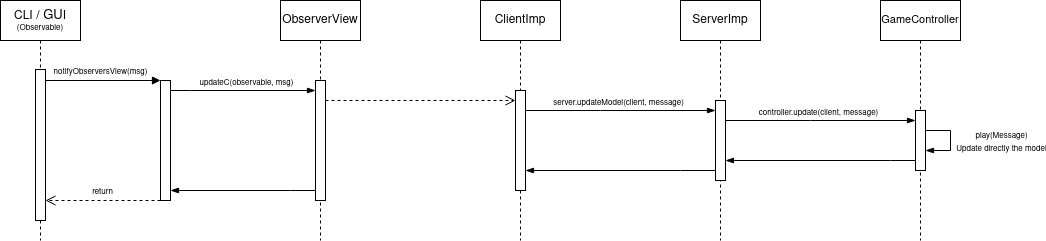

The diagram above was exported from draw.io. Its source (the exported page's mxGraphModel, read from the mxfile embedded in the PNG):
<mxGraphModel dx="1470" dy="548" grid="1" gridSize="10" guides="1" tooltips="1" connect="1" arrows="1" fold="1" page="1" pageScale="1" pageWidth="1169" pageHeight="827" math="0" shadow="0">
  <root>
    <mxCell id="0" />
    <mxCell id="1" parent="0" />
    <mxCell id="JlmOeC7Bt1weo0DVhr1S-1" value="&lt;div style=&quot;font-size: 13px;&quot;&gt;&lt;font style=&quot;font-size: 12px;&quot;&gt;CLI&lt;/font&gt; &lt;font style=&quot;font-size: 12px;&quot;&gt;/&lt;/font&gt; GU&lt;font style=&quot;font-size: 12px;&quot;&gt;I&lt;/font&gt;&lt;/div&gt;&lt;div style=&quot;font-size: 8px;&quot;&gt;&lt;font style=&quot;font-size: 8px;&quot;&gt;(Observable)&lt;/font&gt;&lt;br&gt;&lt;/div&gt;" style="shape=umlLifeline;perimeter=lifelinePerimeter;whiteSpace=wrap;html=1;container=1;dropTarget=0;collapsible=0;recursiveResize=0;outlineConnect=0;portConstraint=eastwest;newEdgeStyle={&quot;edgeStyle&quot;:&quot;elbowEdgeStyle&quot;,&quot;elbow&quot;:&quot;vertical&quot;,&quot;curved&quot;:0,&quot;rounded&quot;:0};" vertex="1" parent="1">
      <mxGeometry x="-120" y="160" width="80" height="240" as="geometry" />
    </mxCell>
    <mxCell id="JlmOeC7Bt1weo0DVhr1S-3" value="" style="html=1;points=[];perimeter=orthogonalPerimeter;outlineConnect=0;targetShapes=umlLifeline;portConstraint=eastwest;newEdgeStyle={&quot;edgeStyle&quot;:&quot;elbowEdgeStyle&quot;,&quot;elbow&quot;:&quot;vertical&quot;,&quot;curved&quot;:0,&quot;rounded&quot;:0};" vertex="1" parent="JlmOeC7Bt1weo0DVhr1S-1">
      <mxGeometry x="35" y="69" width="10" height="151" as="geometry" />
    </mxCell>
    <mxCell id="JlmOeC7Bt1weo0DVhr1S-2" value="ObserverView" style="shape=umlLifeline;perimeter=lifelinePerimeter;whiteSpace=wrap;html=1;container=1;dropTarget=0;collapsible=0;recursiveResize=0;outlineConnect=0;portConstraint=eastwest;newEdgeStyle={&quot;edgeStyle&quot;:&quot;elbowEdgeStyle&quot;,&quot;elbow&quot;:&quot;vertical&quot;,&quot;curved&quot;:0,&quot;rounded&quot;:0};" vertex="1" parent="1">
      <mxGeometry x="160" y="160" width="80" height="240" as="geometry" />
    </mxCell>
    <mxCell id="JlmOeC7Bt1weo0DVhr1S-4" value="" style="html=1;points=[];perimeter=orthogonalPerimeter;outlineConnect=0;targetShapes=umlLifeline;portConstraint=eastwest;newEdgeStyle={&quot;edgeStyle&quot;:&quot;elbowEdgeStyle&quot;,&quot;elbow&quot;:&quot;vertical&quot;,&quot;curved&quot;:0,&quot;rounded&quot;:0};" vertex="1" parent="JlmOeC7Bt1weo0DVhr1S-2">
      <mxGeometry x="35" y="80" width="10" height="120" as="geometry" />
    </mxCell>
    <mxCell id="JlmOeC7Bt1weo0DVhr1S-51" value="" style="edgeStyle=elbowEdgeStyle;fontSize=12;html=1;endArrow=blockThin;endFill=1;rounded=0;" edge="1" parent="1" source="JlmOeC7Bt1weo0DVhr1S-60" target="JlmOeC7Bt1weo0DVhr1S-4">
      <mxGeometry width="160" relative="1" as="geometry">
        <mxPoint x="125" y="370" as="sourcePoint" />
        <mxPoint x="270" y="330" as="targetPoint" />
        <Array as="points">
          <mxPoint x="70" y="250" />
          <mxPoint x="80" y="300" />
          <mxPoint x="150" y="370" />
        </Array>
      </mxGeometry>
    </mxCell>
    <mxCell id="JlmOeC7Bt1weo0DVhr1S-63" value="&lt;font style=&quot;font-size: 8px;&quot;&gt;updateC(observable, msg)&lt;/font&gt;" style="edgeLabel;html=1;align=center;verticalAlign=middle;resizable=0;points=[];" vertex="1" connectable="0" parent="JlmOeC7Bt1weo0DVhr1S-51">
      <mxGeometry x="-0.2295" relative="1" as="geometry">
        <mxPoint x="19" y="-10" as="offset" />
      </mxGeometry>
    </mxCell>
    <mxCell id="JlmOeC7Bt1weo0DVhr1S-60" value="" style="html=1;points=[];perimeter=orthogonalPerimeter;outlineConnect=0;targetShapes=umlLifeline;portConstraint=eastwest;newEdgeStyle={&quot;edgeStyle&quot;:&quot;elbowEdgeStyle&quot;,&quot;elbow&quot;:&quot;vertical&quot;,&quot;curved&quot;:0,&quot;rounded&quot;:0};" vertex="1" parent="1">
      <mxGeometry x="40" y="240" width="10" height="120" as="geometry" />
    </mxCell>
    <mxCell id="JlmOeC7Bt1weo0DVhr1S-61" value="&lt;font style=&quot;font-size: 8px;&quot;&gt;notifyObserversView(msg)&lt;/font&gt;" style="html=1;verticalAlign=bottom;endArrow=block;edgeStyle=elbowEdgeStyle;elbow=vertical;curved=0;rounded=0;" edge="1" target="JlmOeC7Bt1weo0DVhr1S-60" parent="1">
      <mxGeometry relative="1" as="geometry">
        <mxPoint x="-70" y="240" as="sourcePoint" />
        <mxPoint x="45" y="240" as="targetPoint" />
        <Array as="points">
          <mxPoint x="-75" y="240" />
        </Array>
        <mxPoint as="offset" />
      </mxGeometry>
    </mxCell>
    <mxCell id="JlmOeC7Bt1weo0DVhr1S-62" value="&lt;font style=&quot;font-size: 8px;&quot;&gt;return&lt;/font&gt;" style="html=1;verticalAlign=bottom;endArrow=open;dashed=1;endSize=8;edgeStyle=elbowEdgeStyle;elbow=vertical;curved=0;rounded=0;" edge="1" source="JlmOeC7Bt1weo0DVhr1S-60" parent="1" target="JlmOeC7Bt1weo0DVhr1S-3">
      <mxGeometry relative="1" as="geometry">
        <mxPoint x="-75" y="319.33333333333337" as="targetPoint" />
        <mxPoint y="319.33333333333337" as="sourcePoint" />
        <Array as="points">
          <mxPoint x="-20" y="360" />
          <mxPoint x="-30" y="540" />
        </Array>
      </mxGeometry>
    </mxCell>
    <mxCell id="JlmOeC7Bt1weo0DVhr1S-66" value="ClientImp" style="shape=umlLifeline;perimeter=lifelinePerimeter;whiteSpace=wrap;html=1;container=1;dropTarget=0;collapsible=0;recursiveResize=0;outlineConnect=0;portConstraint=eastwest;newEdgeStyle={&quot;edgeStyle&quot;:&quot;elbowEdgeStyle&quot;,&quot;elbow&quot;:&quot;vertical&quot;,&quot;curved&quot;:0,&quot;rounded&quot;:0};" vertex="1" parent="1">
      <mxGeometry x="360" y="160" width="80" height="240" as="geometry" />
    </mxCell>
    <mxCell id="JlmOeC7Bt1weo0DVhr1S-67" value="" style="html=1;points=[];perimeter=orthogonalPerimeter;outlineConnect=0;targetShapes=umlLifeline;portConstraint=eastwest;newEdgeStyle={&quot;edgeStyle&quot;:&quot;elbowEdgeStyle&quot;,&quot;elbow&quot;:&quot;vertical&quot;,&quot;curved&quot;:0,&quot;rounded&quot;:0};" vertex="1" parent="JlmOeC7Bt1weo0DVhr1S-66">
      <mxGeometry x="35" y="90" width="10" height="100" as="geometry" />
    </mxCell>
    <mxCell id="JlmOeC7Bt1weo0DVhr1S-77" value="" style="html=1;verticalAlign=bottom;endArrow=open;dashed=1;endSize=8;edgeStyle=elbowEdgeStyle;elbow=vertical;curved=0;rounded=0;" edge="1" parent="1" source="JlmOeC7Bt1weo0DVhr1S-4" target="JlmOeC7Bt1weo0DVhr1S-67">
      <mxGeometry relative="1" as="geometry">
        <mxPoint x="340" y="390" as="sourcePoint" />
        <mxPoint x="260" y="390" as="targetPoint" />
        <Array as="points">
          <mxPoint x="300" y="260" />
          <mxPoint x="270" y="310" />
        </Array>
      </mxGeometry>
    </mxCell>
    <mxCell id="JlmOeC7Bt1weo0DVhr1S-78" value="ServerImp" style="shape=umlLifeline;perimeter=lifelinePerimeter;whiteSpace=wrap;html=1;container=1;dropTarget=0;collapsible=0;recursiveResize=0;outlineConnect=0;portConstraint=eastwest;newEdgeStyle={&quot;edgeStyle&quot;:&quot;elbowEdgeStyle&quot;,&quot;elbow&quot;:&quot;vertical&quot;,&quot;curved&quot;:0,&quot;rounded&quot;:0};" vertex="1" parent="1">
      <mxGeometry x="560" y="160" width="80" height="240" as="geometry" />
    </mxCell>
    <mxCell id="JlmOeC7Bt1weo0DVhr1S-79" value="" style="html=1;points=[];perimeter=orthogonalPerimeter;outlineConnect=0;targetShapes=umlLifeline;portConstraint=eastwest;newEdgeStyle={&quot;edgeStyle&quot;:&quot;elbowEdgeStyle&quot;,&quot;elbow&quot;:&quot;vertical&quot;,&quot;curved&quot;:0,&quot;rounded&quot;:0};" vertex="1" parent="JlmOeC7Bt1weo0DVhr1S-78">
      <mxGeometry x="35" y="100" width="10" height="80" as="geometry" />
    </mxCell>
    <mxCell id="JlmOeC7Bt1weo0DVhr1S-84" value="" style="edgeStyle=elbowEdgeStyle;fontSize=12;html=1;endArrow=blockThin;endFill=1;rounded=0;" edge="1" parent="1" source="JlmOeC7Bt1weo0DVhr1S-67" target="JlmOeC7Bt1weo0DVhr1S-79">
      <mxGeometry width="160" relative="1" as="geometry">
        <mxPoint x="410" y="320" as="sourcePoint" />
        <mxPoint x="555" y="320" as="targetPoint" />
        <Array as="points">
          <mxPoint x="480" y="270" />
          <mxPoint x="440" y="320" />
          <mxPoint x="510" y="390" />
        </Array>
      </mxGeometry>
    </mxCell>
    <mxCell id="JlmOeC7Bt1weo0DVhr1S-85" value="&lt;font style=&quot;font-size: 8px;&quot;&gt;server.updateModel(client, message)&lt;/font&gt;" style="edgeLabel;html=1;align=center;verticalAlign=middle;resizable=0;points=[];" vertex="1" connectable="0" parent="JlmOeC7Bt1weo0DVhr1S-84">
      <mxGeometry x="-0.2295" relative="1" as="geometry">
        <mxPoint x="19" y="-10" as="offset" />
      </mxGeometry>
    </mxCell>
    <mxCell id="JlmOeC7Bt1weo0DVhr1S-86" value="&lt;font style=&quot;font-size: 11px;&quot;&gt;GameController&lt;/font&gt;" style="shape=umlLifeline;perimeter=lifelinePerimeter;whiteSpace=wrap;html=1;container=1;dropTarget=0;collapsible=0;recursiveResize=0;outlineConnect=0;portConstraint=eastwest;newEdgeStyle={&quot;edgeStyle&quot;:&quot;elbowEdgeStyle&quot;,&quot;elbow&quot;:&quot;vertical&quot;,&quot;curved&quot;:0,&quot;rounded&quot;:0};" vertex="1" parent="1">
      <mxGeometry x="760" y="160" width="80" height="240" as="geometry" />
    </mxCell>
    <mxCell id="JlmOeC7Bt1weo0DVhr1S-87" value="" style="html=1;points=[];perimeter=orthogonalPerimeter;outlineConnect=0;targetShapes=umlLifeline;portConstraint=eastwest;newEdgeStyle={&quot;edgeStyle&quot;:&quot;elbowEdgeStyle&quot;,&quot;elbow&quot;:&quot;vertical&quot;,&quot;curved&quot;:0,&quot;rounded&quot;:0};" vertex="1" parent="JlmOeC7Bt1weo0DVhr1S-86">
      <mxGeometry x="35" y="110" width="10" height="60" as="geometry" />
    </mxCell>
    <mxCell id="JlmOeC7Bt1weo0DVhr1S-88" value="" style="edgeStyle=elbowEdgeStyle;fontSize=12;html=1;endArrow=blockThin;endFill=1;rounded=0;" edge="1" parent="JlmOeC7Bt1weo0DVhr1S-86">
      <mxGeometry width="160" relative="1" as="geometry">
        <mxPoint x="45" y="130" as="sourcePoint" />
        <mxPoint x="45" y="150" as="targetPoint" />
        <Array as="points">
          <mxPoint x="70" y="140" />
        </Array>
      </mxGeometry>
    </mxCell>
    <mxCell id="JlmOeC7Bt1weo0DVhr1S-89" value="&lt;div&gt;&lt;font style=&quot;font-size: 8px;&quot;&gt;play(Message)&lt;/font&gt;&lt;/div&gt;&lt;div&gt;&lt;font style=&quot;font-size: 8px;&quot;&gt;Update directly the model&lt;br&gt;&lt;/font&gt;&lt;/div&gt;" style="edgeLabel;html=1;align=center;verticalAlign=middle;resizable=0;points=[];" vertex="1" connectable="0" parent="JlmOeC7Bt1weo0DVhr1S-88">
      <mxGeometry x="-0.4828" y="-1" relative="1" as="geometry">
        <mxPoint x="57" y="9" as="offset" />
      </mxGeometry>
    </mxCell>
    <mxCell id="JlmOeC7Bt1weo0DVhr1S-90" value="" style="edgeStyle=elbowEdgeStyle;fontSize=12;html=1;endArrow=blockThin;endFill=1;rounded=0;" edge="1" parent="1" source="JlmOeC7Bt1weo0DVhr1S-79" target="JlmOeC7Bt1weo0DVhr1S-87">
      <mxGeometry width="160" relative="1" as="geometry">
        <mxPoint x="610" y="330" as="sourcePoint" />
        <mxPoint x="800" y="330" as="targetPoint" />
        <Array as="points">
          <mxPoint x="690" y="280" />
          <mxPoint x="645" y="330" />
          <mxPoint x="715" y="400" />
        </Array>
      </mxGeometry>
    </mxCell>
    <mxCell id="JlmOeC7Bt1weo0DVhr1S-91" value="&lt;font style=&quot;font-size: 8px;&quot;&gt;controller.update(client, message)&lt;/font&gt;" style="edgeLabel;html=1;align=center;verticalAlign=middle;resizable=0;points=[];" vertex="1" connectable="0" parent="JlmOeC7Bt1weo0DVhr1S-90">
      <mxGeometry x="-0.2295" relative="1" as="geometry">
        <mxPoint x="19" y="-10" as="offset" />
      </mxGeometry>
    </mxCell>
    <mxCell id="JlmOeC7Bt1weo0DVhr1S-93" value="" style="edgeStyle=elbowEdgeStyle;fontSize=12;html=1;endArrow=blockThin;endFill=1;rounded=0;" edge="1" parent="1" source="JlmOeC7Bt1weo0DVhr1S-87" target="JlmOeC7Bt1weo0DVhr1S-79">
      <mxGeometry width="160" relative="1" as="geometry">
        <mxPoint x="740" y="370" as="sourcePoint" />
        <mxPoint x="900" y="370" as="targetPoint" />
        <Array as="points">
          <mxPoint x="770" y="320" />
        </Array>
      </mxGeometry>
    </mxCell>
    <mxCell id="JlmOeC7Bt1weo0DVhr1S-94" value="" style="edgeStyle=elbowEdgeStyle;fontSize=12;html=1;endArrow=blockThin;endFill=1;rounded=0;" edge="1" parent="1" source="JlmOeC7Bt1weo0DVhr1S-79" target="JlmOeC7Bt1weo0DVhr1S-67">
      <mxGeometry width="160" relative="1" as="geometry">
        <mxPoint x="480" y="370" as="sourcePoint" />
        <mxPoint x="640" y="370" as="targetPoint" />
        <Array as="points">
          <mxPoint x="560" y="330" />
        </Array>
      </mxGeometry>
    </mxCell>
    <mxCell id="JlmOeC7Bt1weo0DVhr1S-96" value="" style="edgeStyle=elbowEdgeStyle;fontSize=12;html=1;endArrow=blockThin;endFill=1;rounded=0;" edge="1" parent="1" source="JlmOeC7Bt1weo0DVhr1S-4" target="JlmOeC7Bt1weo0DVhr1S-60">
      <mxGeometry width="160" relative="1" as="geometry">
        <mxPoint x="40" y="370" as="sourcePoint" />
        <mxPoint x="200" y="370" as="targetPoint" />
        <Array as="points">
          <mxPoint x="170" y="350" />
        </Array>
      </mxGeometry>
    </mxCell>
  </root>
</mxGraphModel>